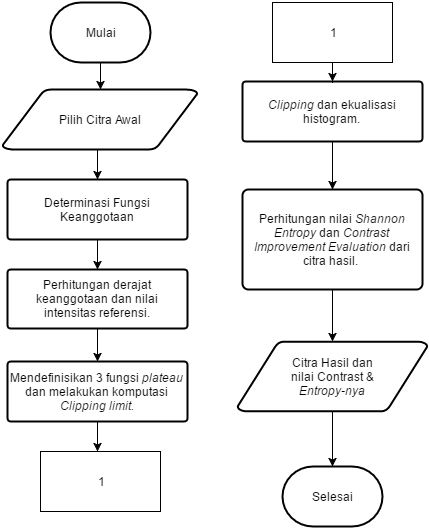

The diagram above was exported from draw.io. Its source (the exported page's mxGraphModel, read from the mxfile embedded in the PNG):
<mxGraphModel dx="876" dy="468" grid="1" gridSize="10" guides="1" tooltips="1" connect="1" arrows="1" fold="1" page="1" pageScale="1" pageWidth="826" pageHeight="1169" background="#ffffff" math="0" shadow="0">
  <root>
    <mxCell id="0" />
    <mxCell id="1" parent="0" />
    <mxCell id="55a65547543332ed-14" value="" style="edgeStyle=orthogonalEdgeStyle;rounded=0;html=1;jettySize=auto;orthogonalLoop=1;entryX=0.5;entryY=0;entryPerimeter=0;" edge="1" parent="1" target="3666d6984704241f-2">
      <mxGeometry relative="1" as="geometry">
        <mxPoint x="355" y="268" as="sourcePoint" />
        <mxPoint x="355" y="298" as="targetPoint" />
        <Array as="points" />
      </mxGeometry>
    </mxCell>
    <mxCell id="4f48472c498bc563-9" style="edgeStyle=orthogonalEdgeStyle;rounded=0;html=1;entryX=0.5;entryY=0;entryPerimeter=0;jettySize=auto;orthogonalLoop=1;" edge="1" parent="1" source="3666d6984704241f-2" target="3666d6984704241f-3">
      <mxGeometry relative="1" as="geometry" />
    </mxCell>
    <mxCell id="3666d6984704241f-2" value="Determinasi Fungsi Keanggotaan" style="strokeWidth=2;html=1;shape=mxgraph.flowchart.process;whiteSpace=wrap;" vertex="1" parent="1">
      <mxGeometry x="265" y="298" width="180" height="60" as="geometry" />
    </mxCell>
    <mxCell id="3666d6984704241f-3" value="&lt;p&gt;Perhitungan derajat keanggotaan dan nilai intensitas referensi.&lt;/p&gt;" style="strokeWidth=2;html=1;shape=mxgraph.flowchart.process;whiteSpace=wrap;" vertex="1" parent="1">
      <mxGeometry x="265" y="388" width="180" height="59" as="geometry" />
    </mxCell>
    <mxCell id="3666d6984704241f-5" value="&lt;p&gt;Mendefinisikan 3 fungsi &lt;i&gt;plateau &lt;/i&gt;dan melakukan komputasi &lt;i&gt;Clipping limit.&lt;/i&gt;&lt;/p&gt;" style="strokeWidth=2;html=1;shape=mxgraph.flowchart.process;whiteSpace=wrap;" vertex="1" parent="1">
      <mxGeometry x="265" y="480" width="180" height="60" as="geometry" />
    </mxCell>
    <mxCell id="3666d6984704241f-7" value="&lt;span&gt;&lt;i&gt;Clipping &lt;/i&gt;dan ekualisasi histogram.&lt;/span&gt;" style="strokeWidth=2;html=1;shape=mxgraph.flowchart.process;whiteSpace=wrap;" vertex="1" parent="1">
      <mxGeometry x="500" y="200" width="180" height="60" as="geometry" />
    </mxCell>
    <mxCell id="3666d6984704241f-9" value="Perhitungan nilai&amp;nbsp;&lt;i&gt;Shannon Entropy&lt;/i&gt;&amp;nbsp;dan &lt;i&gt;Contrast Improvement Evaluation &lt;/i&gt;dari citra hasil.&lt;i&gt;&amp;nbsp;&lt;/i&gt;" style="strokeWidth=2;html=1;shape=mxgraph.flowchart.process;whiteSpace=wrap;" vertex="1" parent="1">
      <mxGeometry x="500" y="308" width="180" height="100" as="geometry" />
    </mxCell>
    <mxCell id="4f48472c498bc563-1" value="Pilih Citra Awal" style="strokeWidth=2;html=1;shape=mxgraph.flowchart.data;whiteSpace=wrap;" vertex="1" parent="1">
      <mxGeometry x="260" y="208" width="195" height="60" as="geometry" />
    </mxCell>
    <mxCell id="4f48472c498bc563-3" style="edgeStyle=orthogonalEdgeStyle;rounded=0;html=1;exitX=0.5;exitY=1;exitPerimeter=0;entryX=0.5;entryY=1;entryPerimeter=0;jettySize=auto;orthogonalLoop=1;" edge="1" parent="1" source="3666d6984704241f-2" target="3666d6984704241f-2">
      <mxGeometry relative="1" as="geometry" />
    </mxCell>
    <mxCell id="72fa2ad8b39aca93-2" value="" style="edgeStyle=orthogonalEdgeStyle;rounded=0;html=1;jettySize=auto;orthogonalLoop=1;" edge="1" parent="1" source="3666d6984704241f-7" target="3666d6984704241f-9">
      <mxGeometry relative="1" as="geometry" />
    </mxCell>
    <mxCell id="72fa2ad8b39aca93-10" value="Mulai" style="strokeWidth=2;html=1;shape=mxgraph.flowchart.terminator;whiteSpace=wrap;" vertex="1" parent="1">
      <mxGeometry x="308" y="121" width="100" height="60" as="geometry" />
    </mxCell>
    <mxCell id="72fa2ad8b39aca93-11" value="" style="edgeStyle=orthogonalEdgeStyle;rounded=0;html=1;jettySize=auto;orthogonalLoop=1;" edge="1" parent="1" source="72fa2ad8b39aca93-10" target="4f48472c498bc563-1">
      <mxGeometry relative="1" as="geometry" />
    </mxCell>
    <mxCell id="72fa2ad8b39aca93-12" value="Selesai" style="strokeWidth=2;html=1;shape=mxgraph.flowchart.terminator;whiteSpace=wrap;" vertex="1" parent="1">
      <mxGeometry x="540" y="585" width="100" height="60" as="geometry" />
    </mxCell>
    <mxCell id="6c1f92d1b5911c3b-1" value="" style="edgeStyle=orthogonalEdgeStyle;rounded=0;html=1;jettySize=auto;orthogonalLoop=1;" edge="1" parent="1" source="3666d6984704241f-3" target="3666d6984704241f-5">
      <mxGeometry relative="1" as="geometry" />
    </mxCell>
    <mxCell id="6c1f92d1b5911c3b-2" value="Citra Hasil dan&lt;div&gt;nilai Contrast &amp;amp;&lt;/div&gt;&lt;div&gt;&lt;i&gt;Entropy&lt;/i&gt;&lt;i style=&quot;line-height: 1.2&quot;&gt;-nya&lt;/i&gt;&lt;/div&gt;" style="strokeWidth=2;html=1;shape=mxgraph.flowchart.data;whiteSpace=wrap;" vertex="1" parent="1">
      <mxGeometry x="495" y="460" width="190" height="70" as="geometry" />
    </mxCell>
    <mxCell id="6c1f92d1b5911c3b-3" value="" style="edgeStyle=orthogonalEdgeStyle;rounded=0;html=1;jettySize=auto;orthogonalLoop=1;" edge="1" parent="1" source="3666d6984704241f-9" target="6c1f92d1b5911c3b-2">
      <mxGeometry relative="1" as="geometry" />
    </mxCell>
    <mxCell id="6c1f92d1b5911c3b-4" value="" style="edgeStyle=orthogonalEdgeStyle;rounded=0;html=1;jettySize=auto;orthogonalLoop=1;" edge="1" parent="1" source="6c1f92d1b5911c3b-2" target="72fa2ad8b39aca93-12">
      <mxGeometry relative="1" as="geometry" />
    </mxCell>
    <mxCell id="132ec329e49ffba3-1" value="" style="endArrow=classic;html=1;" edge="1" parent="1">
      <mxGeometry width="50" height="50" relative="1" as="geometry">
        <mxPoint x="355" y="540" as="sourcePoint" />
        <mxPoint x="355" y="570" as="targetPoint" />
      </mxGeometry>
    </mxCell>
    <mxCell id="132ec329e49ffba3-3" value="1" style="whiteSpace=wrap;html=1;" vertex="1" parent="1">
      <mxGeometry x="298" y="570" width="120" height="60" as="geometry" />
    </mxCell>
    <mxCell id="132ec329e49ffba3-10" value="" style="edgeStyle=orthogonalEdgeStyle;rounded=0;html=1;jettySize=auto;orthogonalLoop=1;" edge="1" parent="1" source="132ec329e49ffba3-4" target="3666d6984704241f-7">
      <mxGeometry relative="1" as="geometry" />
    </mxCell>
    <mxCell id="132ec329e49ffba3-4" value="1" style="whiteSpace=wrap;html=1;" vertex="1" parent="1">
      <mxGeometry x="530" y="121" width="120" height="60" as="geometry" />
    </mxCell>
  </root>
</mxGraphModel>